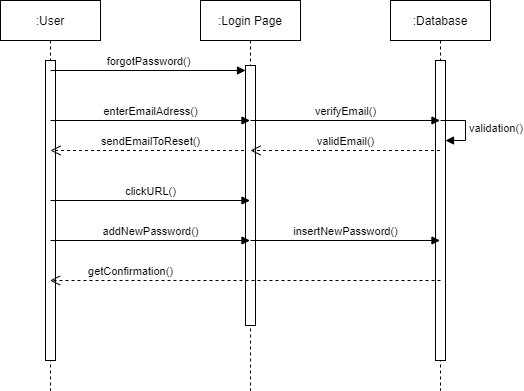

The diagram above was exported from draw.io. Its source (the exported page's mxGraphModel, read from the mxfile embedded in the PNG):
<mxGraphModel dx="1278" dy="548" grid="1" gridSize="10" guides="1" tooltips="1" connect="1" arrows="1" fold="1" page="1" pageScale="1" pageWidth="850" pageHeight="1100" math="0" shadow="0">
  <root>
    <mxCell id="0" />
    <mxCell id="1" parent="0" />
    <mxCell id="dHwhTvinEMwhmTluGmdG-2" value=":User" style="shape=umlLifeline;perimeter=lifelinePerimeter;whiteSpace=wrap;html=1;container=1;collapsible=0;recursiveResize=0;outlineConnect=0;" parent="1" vertex="1">
      <mxGeometry x="100" y="90" width="100" height="390" as="geometry" />
    </mxCell>
    <mxCell id="dHwhTvinEMwhmTluGmdG-6" value="" style="html=1;points=[];perimeter=orthogonalPerimeter;" parent="dHwhTvinEMwhmTluGmdG-2" vertex="1">
      <mxGeometry x="45" y="60" width="10" height="300" as="geometry" />
    </mxCell>
    <mxCell id="dHwhTvinEMwhmTluGmdG-73" value="sendEmailToReset()" style="html=1;verticalAlign=bottom;endArrow=open;dashed=1;endSize=8;" parent="dHwhTvinEMwhmTluGmdG-2" source="dHwhTvinEMwhmTluGmdG-12" edge="1">
      <mxGeometry relative="1" as="geometry">
        <mxPoint x="130" y="150" as="sourcePoint" />
        <mxPoint x="50" y="150" as="targetPoint" />
      </mxGeometry>
    </mxCell>
    <mxCell id="dHwhTvinEMwhmTluGmdG-3" value=":Database" style="shape=umlLifeline;perimeter=lifelinePerimeter;whiteSpace=wrap;html=1;container=1;collapsible=0;recursiveResize=0;outlineConnect=0;" parent="1" vertex="1">
      <mxGeometry x="490" y="90" width="100" height="390" as="geometry" />
    </mxCell>
    <mxCell id="dHwhTvinEMwhmTluGmdG-8" value="" style="html=1;points=[];perimeter=orthogonalPerimeter;" parent="dHwhTvinEMwhmTluGmdG-3" vertex="1">
      <mxGeometry x="45" y="60" width="10" height="300" as="geometry" />
    </mxCell>
    <mxCell id="dHwhTvinEMwhmTluGmdG-69" value="validation()" style="edgeStyle=orthogonalEdgeStyle;html=1;align=left;spacingLeft=2;endArrow=block;rounded=0;entryX=1;entryY=0;" parent="dHwhTvinEMwhmTluGmdG-3" edge="1">
      <mxGeometry relative="1" as="geometry">
        <mxPoint x="50" y="120" as="sourcePoint" />
        <Array as="points">
          <mxPoint x="75" y="120" />
        </Array>
        <mxPoint x="55" y="140" as="targetPoint" />
      </mxGeometry>
    </mxCell>
    <mxCell id="dHwhTvinEMwhmTluGmdG-12" value=":Login Page" style="shape=umlLifeline;perimeter=lifelinePerimeter;whiteSpace=wrap;html=1;container=1;collapsible=0;recursiveResize=0;outlineConnect=0;" parent="1" vertex="1">
      <mxGeometry x="300" y="90" width="100" height="390" as="geometry" />
    </mxCell>
    <mxCell id="dHwhTvinEMwhmTluGmdG-40" value="" style="html=1;points=[];perimeter=orthogonalPerimeter;" parent="dHwhTvinEMwhmTluGmdG-12" vertex="1">
      <mxGeometry x="45" y="65" width="10" height="260" as="geometry" />
    </mxCell>
    <mxCell id="dHwhTvinEMwhmTluGmdG-59" value="verifyEmail()" style="html=1;verticalAlign=bottom;endArrow=block;" parent="dHwhTvinEMwhmTluGmdG-12" target="dHwhTvinEMwhmTluGmdG-3" edge="1">
      <mxGeometry width="80" relative="1" as="geometry">
        <mxPoint x="50" y="120" as="sourcePoint" />
        <mxPoint x="130" y="120" as="targetPoint" />
      </mxGeometry>
    </mxCell>
    <mxCell id="dHwhTvinEMwhmTluGmdG-71" value="validEmail()" style="html=1;verticalAlign=bottom;endArrow=open;dashed=1;endSize=8;" parent="dHwhTvinEMwhmTluGmdG-12" source="dHwhTvinEMwhmTluGmdG-3" edge="1">
      <mxGeometry relative="1" as="geometry">
        <mxPoint x="130" y="150" as="sourcePoint" />
        <mxPoint x="50" y="150" as="targetPoint" />
      </mxGeometry>
    </mxCell>
    <mxCell id="dHwhTvinEMwhmTluGmdG-21" value="forgotPassword()" style="html=1;verticalAlign=bottom;endArrow=block;" parent="1" edge="1">
      <mxGeometry width="80" relative="1" as="geometry">
        <mxPoint x="150" y="160" as="sourcePoint" />
        <mxPoint x="345" y="160" as="targetPoint" />
      </mxGeometry>
    </mxCell>
    <mxCell id="dHwhTvinEMwhmTluGmdG-56" value="enterEmailAdress()" style="html=1;verticalAlign=bottom;endArrow=block;" parent="1" target="dHwhTvinEMwhmTluGmdG-12" edge="1">
      <mxGeometry width="80" relative="1" as="geometry">
        <mxPoint x="150" y="210" as="sourcePoint" />
        <mxPoint x="230" y="210" as="targetPoint" />
      </mxGeometry>
    </mxCell>
    <mxCell id="dHwhTvinEMwhmTluGmdG-74" value="clickURL()" style="html=1;verticalAlign=bottom;endArrow=block;" parent="1" target="dHwhTvinEMwhmTluGmdG-12" edge="1">
      <mxGeometry width="80" relative="1" as="geometry">
        <mxPoint x="150" y="290" as="sourcePoint" />
        <mxPoint x="230" y="290" as="targetPoint" />
      </mxGeometry>
    </mxCell>
    <mxCell id="dHwhTvinEMwhmTluGmdG-75" value="addNewPassword()" style="html=1;verticalAlign=bottom;endArrow=block;" parent="1" target="dHwhTvinEMwhmTluGmdG-12" edge="1">
      <mxGeometry width="80" relative="1" as="geometry">
        <mxPoint x="150" y="330" as="sourcePoint" />
        <mxPoint x="230" y="330" as="targetPoint" />
      </mxGeometry>
    </mxCell>
    <mxCell id="dHwhTvinEMwhmTluGmdG-76" value="insertNewPassword()" style="html=1;verticalAlign=bottom;endArrow=block;" parent="1" target="dHwhTvinEMwhmTluGmdG-3" edge="1">
      <mxGeometry width="80" relative="1" as="geometry">
        <mxPoint x="350" y="330" as="sourcePoint" />
        <mxPoint x="430" y="330" as="targetPoint" />
      </mxGeometry>
    </mxCell>
    <mxCell id="dHwhTvinEMwhmTluGmdG-80" value="getConfirmation()" style="html=1;verticalAlign=bottom;endArrow=open;dashed=1;endSize=8;" parent="1" target="dHwhTvinEMwhmTluGmdG-2" edge="1">
      <mxGeometry x="0.5877" relative="1" as="geometry">
        <mxPoint x="540" y="370" as="sourcePoint" />
        <mxPoint x="460" y="370" as="targetPoint" />
        <mxPoint as="offset" />
      </mxGeometry>
    </mxCell>
  </root>
</mxGraphModel>